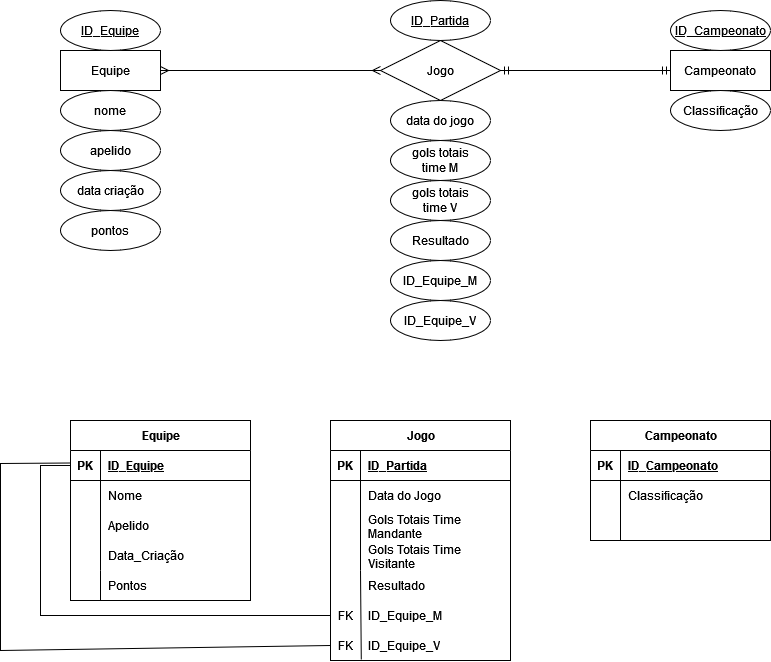

The diagram above was exported from draw.io. Its source (the exported page's mxGraphModel, read from the mxfile embedded in the PNG):
<mxGraphModel dx="3059" dy="1093" grid="1" gridSize="10" guides="1" tooltips="1" connect="1" arrows="1" fold="1" page="1" pageScale="1" pageWidth="827" pageHeight="1169" math="0" shadow="0">
  <root>
    <mxCell id="0" />
    <mxCell id="1" parent="0" />
    <mxCell id="q4-oFyvgTB7SzuClalit-473" value="Equipe" style="whiteSpace=wrap;html=1;align=center;" vertex="1" parent="1">
      <mxGeometry x="-310" y="130" width="100" height="40" as="geometry" />
    </mxCell>
    <mxCell id="q4-oFyvgTB7SzuClalit-474" value="Campeonato" style="whiteSpace=wrap;html=1;align=center;" vertex="1" parent="1">
      <mxGeometry x="300" y="130" width="100" height="40" as="geometry" />
    </mxCell>
    <mxCell id="q4-oFyvgTB7SzuClalit-475" value="Jogo" style="shape=rhombus;perimeter=rhombusPerimeter;whiteSpace=wrap;html=1;align=center;" vertex="1" parent="1">
      <mxGeometry x="10" y="120" width="120" height="60" as="geometry" />
    </mxCell>
    <mxCell id="q4-oFyvgTB7SzuClalit-476" value="ID_Partida" style="ellipse;whiteSpace=wrap;html=1;align=center;fontStyle=4;" vertex="1" parent="1">
      <mxGeometry x="20" y="80" width="100" height="40" as="geometry" />
    </mxCell>
    <mxCell id="q4-oFyvgTB7SzuClalit-477" value="data do jogo" style="ellipse;whiteSpace=wrap;html=1;align=center;" vertex="1" parent="1">
      <mxGeometry x="20" y="180" width="100" height="40" as="geometry" />
    </mxCell>
    <mxCell id="q4-oFyvgTB7SzuClalit-478" value="pontos" style="ellipse;whiteSpace=wrap;html=1;align=center;" vertex="1" parent="1">
      <mxGeometry x="-310" y="290" width="100" height="40" as="geometry" />
    </mxCell>
    <mxCell id="q4-oFyvgTB7SzuClalit-479" value="&lt;div&gt;gols totais&lt;/div&gt;&lt;div&gt;time M &lt;/div&gt;" style="ellipse;whiteSpace=wrap;html=1;align=center;" vertex="1" parent="1">
      <mxGeometry x="20" y="220" width="100" height="40" as="geometry" />
    </mxCell>
    <mxCell id="q4-oFyvgTB7SzuClalit-480" value="&lt;div&gt;gols totais&lt;/div&gt;&lt;div&gt;time V&lt;/div&gt;" style="ellipse;whiteSpace=wrap;html=1;align=center;" vertex="1" parent="1">
      <mxGeometry x="20" y="260" width="100" height="40" as="geometry" />
    </mxCell>
    <mxCell id="q4-oFyvgTB7SzuClalit-481" value="Resultado" style="ellipse;whiteSpace=wrap;html=1;align=center;" vertex="1" parent="1">
      <mxGeometry x="20" y="300" width="100" height="40" as="geometry" />
    </mxCell>
    <mxCell id="q4-oFyvgTB7SzuClalit-482" value="nome" style="ellipse;whiteSpace=wrap;html=1;align=center;" vertex="1" parent="1">
      <mxGeometry x="-310" y="170" width="100" height="40" as="geometry" />
    </mxCell>
    <mxCell id="q4-oFyvgTB7SzuClalit-483" value="apelido" style="ellipse;whiteSpace=wrap;html=1;align=center;" vertex="1" parent="1">
      <mxGeometry x="-310" y="210" width="100" height="40" as="geometry" />
    </mxCell>
    <mxCell id="q4-oFyvgTB7SzuClalit-484" value="data criação" style="ellipse;whiteSpace=wrap;html=1;align=center;" vertex="1" parent="1">
      <mxGeometry x="-310" y="250" width="100" height="40" as="geometry" />
    </mxCell>
    <mxCell id="q4-oFyvgTB7SzuClalit-485" value="ID_Campeonato" style="ellipse;whiteSpace=wrap;html=1;align=center;fontStyle=4;" vertex="1" parent="1">
      <mxGeometry x="300" y="90" width="100" height="40" as="geometry" />
    </mxCell>
    <mxCell id="q4-oFyvgTB7SzuClalit-486" value="" style="edgeStyle=entityRelationEdgeStyle;fontSize=12;html=1;endArrow=ERmany;startArrow=ERmany;rounded=0;exitX=1;exitY=0.5;exitDx=0;exitDy=0;" edge="1" source="q4-oFyvgTB7SzuClalit-473" target="q4-oFyvgTB7SzuClalit-475" parent="1">
      <mxGeometry width="100" height="100" relative="1" as="geometry">
        <mxPoint x="40" y="170" as="sourcePoint" />
        <mxPoint x="140" y="70" as="targetPoint" />
      </mxGeometry>
    </mxCell>
    <mxCell id="q4-oFyvgTB7SzuClalit-487" value="" style="edgeStyle=entityRelationEdgeStyle;fontSize=12;html=1;endArrow=ERmandOne;startArrow=ERmandOne;rounded=0;entryX=0;entryY=0.5;entryDx=0;entryDy=0;exitX=1;exitY=0.5;exitDx=0;exitDy=0;" edge="1" source="q4-oFyvgTB7SzuClalit-475" target="q4-oFyvgTB7SzuClalit-474" parent="1">
      <mxGeometry width="100" height="100" relative="1" as="geometry">
        <mxPoint x="40" y="170" as="sourcePoint" />
        <mxPoint x="140" y="70" as="targetPoint" />
      </mxGeometry>
    </mxCell>
    <mxCell id="q4-oFyvgTB7SzuClalit-488" value="Equipe" style="shape=table;startSize=30;container=1;collapsible=1;childLayout=tableLayout;fixedRows=1;rowLines=0;fontStyle=1;align=center;resizeLast=1;html=1;" vertex="1" parent="1">
      <mxGeometry x="-300" y="500" width="180" height="180" as="geometry" />
    </mxCell>
    <mxCell id="q4-oFyvgTB7SzuClalit-489" value="" style="shape=tableRow;horizontal=0;startSize=0;swimlaneHead=0;swimlaneBody=0;fillColor=none;collapsible=0;dropTarget=0;points=[[0,0.5],[1,0.5]];portConstraint=eastwest;top=0;left=0;right=0;bottom=1;" vertex="1" parent="q4-oFyvgTB7SzuClalit-488">
      <mxGeometry y="30" width="180" height="30" as="geometry" />
    </mxCell>
    <mxCell id="q4-oFyvgTB7SzuClalit-490" value="PK" style="shape=partialRectangle;connectable=0;fillColor=none;top=0;left=0;bottom=0;right=0;fontStyle=1;overflow=hidden;whiteSpace=wrap;html=1;" vertex="1" parent="q4-oFyvgTB7SzuClalit-489">
      <mxGeometry width="30" height="30" as="geometry">
        <mxRectangle width="30" height="30" as="alternateBounds" />
      </mxGeometry>
    </mxCell>
    <mxCell id="q4-oFyvgTB7SzuClalit-491" value="ID_Equipe" style="shape=partialRectangle;connectable=0;fillColor=none;top=0;left=0;bottom=0;right=0;align=left;spacingLeft=6;fontStyle=5;overflow=hidden;whiteSpace=wrap;html=1;" vertex="1" parent="q4-oFyvgTB7SzuClalit-489">
      <mxGeometry x="30" width="150" height="30" as="geometry">
        <mxRectangle width="150" height="30" as="alternateBounds" />
      </mxGeometry>
    </mxCell>
    <mxCell id="q4-oFyvgTB7SzuClalit-492" value="" style="shape=tableRow;horizontal=0;startSize=0;swimlaneHead=0;swimlaneBody=0;fillColor=none;collapsible=0;dropTarget=0;points=[[0,0.5],[1,0.5]];portConstraint=eastwest;top=0;left=0;right=0;bottom=0;" vertex="1" parent="q4-oFyvgTB7SzuClalit-488">
      <mxGeometry y="60" width="180" height="30" as="geometry" />
    </mxCell>
    <mxCell id="q4-oFyvgTB7SzuClalit-493" value="" style="shape=partialRectangle;connectable=0;fillColor=none;top=0;left=0;bottom=0;right=0;editable=1;overflow=hidden;whiteSpace=wrap;html=1;" vertex="1" parent="q4-oFyvgTB7SzuClalit-492">
      <mxGeometry width="30" height="30" as="geometry">
        <mxRectangle width="30" height="30" as="alternateBounds" />
      </mxGeometry>
    </mxCell>
    <mxCell id="q4-oFyvgTB7SzuClalit-494" value="Nome" style="shape=partialRectangle;connectable=0;fillColor=none;top=0;left=0;bottom=0;right=0;align=left;spacingLeft=6;overflow=hidden;whiteSpace=wrap;html=1;" vertex="1" parent="q4-oFyvgTB7SzuClalit-492">
      <mxGeometry x="30" width="150" height="30" as="geometry">
        <mxRectangle width="150" height="30" as="alternateBounds" />
      </mxGeometry>
    </mxCell>
    <mxCell id="q4-oFyvgTB7SzuClalit-495" value="" style="shape=tableRow;horizontal=0;startSize=0;swimlaneHead=0;swimlaneBody=0;fillColor=none;collapsible=0;dropTarget=0;points=[[0,0.5],[1,0.5]];portConstraint=eastwest;top=0;left=0;right=0;bottom=0;" vertex="1" parent="q4-oFyvgTB7SzuClalit-488">
      <mxGeometry y="90" width="180" height="30" as="geometry" />
    </mxCell>
    <mxCell id="q4-oFyvgTB7SzuClalit-496" value="" style="shape=partialRectangle;connectable=0;fillColor=none;top=0;left=0;bottom=0;right=0;editable=1;overflow=hidden;whiteSpace=wrap;html=1;" vertex="1" parent="q4-oFyvgTB7SzuClalit-495">
      <mxGeometry width="30" height="30" as="geometry">
        <mxRectangle width="30" height="30" as="alternateBounds" />
      </mxGeometry>
    </mxCell>
    <mxCell id="q4-oFyvgTB7SzuClalit-497" value="Apelido" style="shape=partialRectangle;connectable=0;fillColor=none;top=0;left=0;bottom=0;right=0;align=left;spacingLeft=6;overflow=hidden;whiteSpace=wrap;html=1;" vertex="1" parent="q4-oFyvgTB7SzuClalit-495">
      <mxGeometry x="30" width="150" height="30" as="geometry">
        <mxRectangle width="150" height="30" as="alternateBounds" />
      </mxGeometry>
    </mxCell>
    <mxCell id="q4-oFyvgTB7SzuClalit-498" value="" style="shape=tableRow;horizontal=0;startSize=0;swimlaneHead=0;swimlaneBody=0;fillColor=none;collapsible=0;dropTarget=0;points=[[0,0.5],[1,0.5]];portConstraint=eastwest;top=0;left=0;right=0;bottom=0;" vertex="1" parent="q4-oFyvgTB7SzuClalit-488">
      <mxGeometry y="120" width="180" height="30" as="geometry" />
    </mxCell>
    <mxCell id="q4-oFyvgTB7SzuClalit-499" value="" style="shape=partialRectangle;connectable=0;fillColor=none;top=0;left=0;bottom=0;right=0;editable=1;overflow=hidden;whiteSpace=wrap;html=1;" vertex="1" parent="q4-oFyvgTB7SzuClalit-498">
      <mxGeometry width="30" height="30" as="geometry">
        <mxRectangle width="30" height="30" as="alternateBounds" />
      </mxGeometry>
    </mxCell>
    <mxCell id="q4-oFyvgTB7SzuClalit-500" value="Data_Criação" style="shape=partialRectangle;connectable=0;fillColor=none;top=0;left=0;bottom=0;right=0;align=left;spacingLeft=6;overflow=hidden;whiteSpace=wrap;html=1;" vertex="1" parent="q4-oFyvgTB7SzuClalit-498">
      <mxGeometry x="30" width="150" height="30" as="geometry">
        <mxRectangle width="150" height="30" as="alternateBounds" />
      </mxGeometry>
    </mxCell>
    <mxCell id="q4-oFyvgTB7SzuClalit-501" value="Jogo" style="shape=table;startSize=30;container=1;collapsible=1;childLayout=tableLayout;fixedRows=1;rowLines=0;fontStyle=1;align=center;resizeLast=1;html=1;" vertex="1" parent="1">
      <mxGeometry x="-40" y="500" width="180" height="240" as="geometry" />
    </mxCell>
    <mxCell id="q4-oFyvgTB7SzuClalit-502" value="" style="shape=tableRow;horizontal=0;startSize=0;swimlaneHead=0;swimlaneBody=0;fillColor=none;collapsible=0;dropTarget=0;points=[[0,0.5],[1,0.5]];portConstraint=eastwest;top=0;left=0;right=0;bottom=1;" vertex="1" parent="q4-oFyvgTB7SzuClalit-501">
      <mxGeometry y="30" width="180" height="30" as="geometry" />
    </mxCell>
    <mxCell id="q4-oFyvgTB7SzuClalit-503" value="PK" style="shape=partialRectangle;connectable=0;fillColor=none;top=0;left=0;bottom=0;right=0;fontStyle=1;overflow=hidden;whiteSpace=wrap;html=1;" vertex="1" parent="q4-oFyvgTB7SzuClalit-502">
      <mxGeometry width="30" height="30" as="geometry">
        <mxRectangle width="30" height="30" as="alternateBounds" />
      </mxGeometry>
    </mxCell>
    <mxCell id="q4-oFyvgTB7SzuClalit-504" value="ID_Partida" style="shape=partialRectangle;connectable=0;fillColor=none;top=0;left=0;bottom=0;right=0;align=left;spacingLeft=6;fontStyle=5;overflow=hidden;whiteSpace=wrap;html=1;" vertex="1" parent="q4-oFyvgTB7SzuClalit-502">
      <mxGeometry x="30" width="150" height="30" as="geometry">
        <mxRectangle width="150" height="30" as="alternateBounds" />
      </mxGeometry>
    </mxCell>
    <mxCell id="q4-oFyvgTB7SzuClalit-505" value="" style="shape=tableRow;horizontal=0;startSize=0;swimlaneHead=0;swimlaneBody=0;fillColor=none;collapsible=0;dropTarget=0;points=[[0,0.5],[1,0.5]];portConstraint=eastwest;top=0;left=0;right=0;bottom=0;" vertex="1" parent="q4-oFyvgTB7SzuClalit-501">
      <mxGeometry y="60" width="180" height="30" as="geometry" />
    </mxCell>
    <mxCell id="q4-oFyvgTB7SzuClalit-506" value="" style="shape=partialRectangle;connectable=0;fillColor=none;top=0;left=0;bottom=0;right=0;editable=1;overflow=hidden;whiteSpace=wrap;html=1;" vertex="1" parent="q4-oFyvgTB7SzuClalit-505">
      <mxGeometry width="30" height="30" as="geometry">
        <mxRectangle width="30" height="30" as="alternateBounds" />
      </mxGeometry>
    </mxCell>
    <mxCell id="q4-oFyvgTB7SzuClalit-507" value="Data do Jogo" style="shape=partialRectangle;connectable=0;fillColor=none;top=0;left=0;bottom=0;right=0;align=left;spacingLeft=6;overflow=hidden;whiteSpace=wrap;html=1;" vertex="1" parent="q4-oFyvgTB7SzuClalit-505">
      <mxGeometry x="30" width="150" height="30" as="geometry">
        <mxRectangle width="150" height="30" as="alternateBounds" />
      </mxGeometry>
    </mxCell>
    <mxCell id="q4-oFyvgTB7SzuClalit-508" value="" style="shape=tableRow;horizontal=0;startSize=0;swimlaneHead=0;swimlaneBody=0;fillColor=none;collapsible=0;dropTarget=0;points=[[0,0.5],[1,0.5]];portConstraint=eastwest;top=0;left=0;right=0;bottom=0;" vertex="1" parent="q4-oFyvgTB7SzuClalit-501">
      <mxGeometry y="90" width="180" height="30" as="geometry" />
    </mxCell>
    <mxCell id="q4-oFyvgTB7SzuClalit-509" value="" style="shape=partialRectangle;connectable=0;fillColor=none;top=0;left=0;bottom=0;right=0;editable=1;overflow=hidden;whiteSpace=wrap;html=1;" vertex="1" parent="q4-oFyvgTB7SzuClalit-508">
      <mxGeometry width="30" height="30" as="geometry">
        <mxRectangle width="30" height="30" as="alternateBounds" />
      </mxGeometry>
    </mxCell>
    <mxCell id="q4-oFyvgTB7SzuClalit-510" value="Gols Totais Time Mandante" style="shape=partialRectangle;connectable=0;fillColor=none;top=0;left=0;bottom=0;right=0;align=left;spacingLeft=6;overflow=hidden;whiteSpace=wrap;html=1;" vertex="1" parent="q4-oFyvgTB7SzuClalit-508">
      <mxGeometry x="30" width="150" height="30" as="geometry">
        <mxRectangle width="150" height="30" as="alternateBounds" />
      </mxGeometry>
    </mxCell>
    <mxCell id="q4-oFyvgTB7SzuClalit-511" value="" style="shape=tableRow;horizontal=0;startSize=0;swimlaneHead=0;swimlaneBody=0;fillColor=none;collapsible=0;dropTarget=0;points=[[0,0.5],[1,0.5]];portConstraint=eastwest;top=0;left=0;right=0;bottom=0;" vertex="1" parent="q4-oFyvgTB7SzuClalit-501">
      <mxGeometry y="120" width="180" height="30" as="geometry" />
    </mxCell>
    <mxCell id="q4-oFyvgTB7SzuClalit-512" value="" style="shape=partialRectangle;connectable=0;fillColor=none;top=0;left=0;bottom=0;right=0;editable=1;overflow=hidden;whiteSpace=wrap;html=1;" vertex="1" parent="q4-oFyvgTB7SzuClalit-511">
      <mxGeometry width="30" height="30" as="geometry">
        <mxRectangle width="30" height="30" as="alternateBounds" />
      </mxGeometry>
    </mxCell>
    <mxCell id="q4-oFyvgTB7SzuClalit-513" value="Gols Totais Time Visitante" style="shape=partialRectangle;connectable=0;fillColor=none;top=0;left=0;bottom=0;right=0;align=left;spacingLeft=6;overflow=hidden;whiteSpace=wrap;html=1;" vertex="1" parent="q4-oFyvgTB7SzuClalit-511">
      <mxGeometry x="30" width="150" height="30" as="geometry">
        <mxRectangle width="150" height="30" as="alternateBounds" />
      </mxGeometry>
    </mxCell>
    <mxCell id="q4-oFyvgTB7SzuClalit-514" value="" style="shape=tableRow;horizontal=0;startSize=0;swimlaneHead=0;swimlaneBody=0;fillColor=none;collapsible=0;dropTarget=0;points=[[0,0.5],[1,0.5]];portConstraint=eastwest;top=0;left=0;right=0;bottom=0;" vertex="1" parent="1">
      <mxGeometry x="-40" y="650" width="180" height="30" as="geometry" />
    </mxCell>
    <mxCell id="q4-oFyvgTB7SzuClalit-515" value="" style="shape=partialRectangle;connectable=0;fillColor=none;top=0;left=0;bottom=0;right=0;editable=1;overflow=hidden;whiteSpace=wrap;html=1;" vertex="1" parent="q4-oFyvgTB7SzuClalit-514">
      <mxGeometry width="30" height="30" as="geometry">
        <mxRectangle width="30" height="30" as="alternateBounds" />
      </mxGeometry>
    </mxCell>
    <mxCell id="q4-oFyvgTB7SzuClalit-516" value="Resultado" style="shape=partialRectangle;connectable=0;fillColor=none;top=0;left=0;bottom=0;right=0;align=left;spacingLeft=6;overflow=hidden;whiteSpace=wrap;html=1;" vertex="1" parent="q4-oFyvgTB7SzuClalit-514">
      <mxGeometry x="30" width="150" height="30" as="geometry">
        <mxRectangle width="150" height="30" as="alternateBounds" />
      </mxGeometry>
    </mxCell>
    <mxCell id="q4-oFyvgTB7SzuClalit-517" value="" style="shape=tableRow;horizontal=0;startSize=0;swimlaneHead=0;swimlaneBody=0;fillColor=none;collapsible=0;dropTarget=0;points=[[0,0.5],[1,0.5]];portConstraint=eastwest;top=0;left=0;right=0;bottom=0;" vertex="1" parent="1">
      <mxGeometry x="-40" y="680" width="180" height="30" as="geometry" />
    </mxCell>
    <mxCell id="q4-oFyvgTB7SzuClalit-518" value="FK" style="shape=partialRectangle;connectable=0;fillColor=none;top=0;left=0;bottom=0;right=0;editable=1;overflow=hidden;whiteSpace=wrap;html=1;" vertex="1" parent="q4-oFyvgTB7SzuClalit-517">
      <mxGeometry width="30" height="30" as="geometry">
        <mxRectangle width="30" height="30" as="alternateBounds" />
      </mxGeometry>
    </mxCell>
    <mxCell id="q4-oFyvgTB7SzuClalit-519" value="ID_Equipe_M" style="shape=partialRectangle;connectable=0;fillColor=none;top=0;left=0;bottom=0;right=0;align=left;spacingLeft=6;overflow=hidden;whiteSpace=wrap;html=1;" vertex="1" parent="q4-oFyvgTB7SzuClalit-517">
      <mxGeometry x="30" width="150" height="30" as="geometry">
        <mxRectangle width="150" height="30" as="alternateBounds" />
      </mxGeometry>
    </mxCell>
    <mxCell id="q4-oFyvgTB7SzuClalit-520" value="" style="shape=tableRow;horizontal=0;startSize=0;swimlaneHead=0;swimlaneBody=0;fillColor=none;collapsible=0;dropTarget=0;points=[[0,0.5],[1,0.5]];portConstraint=eastwest;top=0;left=0;right=0;bottom=0;" vertex="1" parent="1">
      <mxGeometry x="-40" y="710" width="180" height="30" as="geometry" />
    </mxCell>
    <mxCell id="q4-oFyvgTB7SzuClalit-521" value="FK" style="shape=partialRectangle;connectable=0;fillColor=none;top=0;left=0;bottom=0;right=0;editable=1;overflow=hidden;whiteSpace=wrap;html=1;" vertex="1" parent="q4-oFyvgTB7SzuClalit-520">
      <mxGeometry width="30" height="30" as="geometry">
        <mxRectangle width="30" height="30" as="alternateBounds" />
      </mxGeometry>
    </mxCell>
    <mxCell id="q4-oFyvgTB7SzuClalit-522" value="ID_Equipe_V" style="shape=partialRectangle;connectable=0;fillColor=none;top=0;left=0;bottom=0;right=0;align=left;spacingLeft=6;overflow=hidden;whiteSpace=wrap;html=1;" vertex="1" parent="q4-oFyvgTB7SzuClalit-520">
      <mxGeometry x="30" width="150" height="30" as="geometry">
        <mxRectangle width="150" height="30" as="alternateBounds" />
      </mxGeometry>
    </mxCell>
    <mxCell id="q4-oFyvgTB7SzuClalit-523" value="" style="endArrow=none;html=1;rounded=0;entryX=0.156;entryY=1.1;entryDx=0;entryDy=0;entryPerimeter=0;exitX=0.171;exitY=0.967;exitDx=0;exitDy=0;exitPerimeter=0;" edge="1" source="q4-oFyvgTB7SzuClalit-520" parent="1">
      <mxGeometry width="50" height="50" relative="1" as="geometry">
        <mxPoint x="-10" y="730" as="sourcePoint" />
        <mxPoint x="-10.000000000000057" y="650" as="targetPoint" />
      </mxGeometry>
    </mxCell>
    <mxCell id="q4-oFyvgTB7SzuClalit-524" value="" style="shape=partialRectangle;connectable=0;fillColor=none;top=0;left=0;bottom=0;right=0;editable=1;overflow=hidden;whiteSpace=wrap;html=1;" vertex="1" parent="1">
      <mxGeometry x="-30" y="600" width="30" height="30" as="geometry">
        <mxRectangle width="30" height="30" as="alternateBounds" />
      </mxGeometry>
    </mxCell>
    <mxCell id="q4-oFyvgTB7SzuClalit-525" value="Campeonato" style="shape=table;startSize=30;container=1;collapsible=1;childLayout=tableLayout;fixedRows=1;rowLines=0;fontStyle=1;align=center;resizeLast=1;html=1;" vertex="1" parent="1">
      <mxGeometry x="220" y="500" width="180" height="120" as="geometry" />
    </mxCell>
    <mxCell id="q4-oFyvgTB7SzuClalit-526" value="" style="shape=tableRow;horizontal=0;startSize=0;swimlaneHead=0;swimlaneBody=0;fillColor=none;collapsible=0;dropTarget=0;points=[[0,0.5],[1,0.5]];portConstraint=eastwest;top=0;left=0;right=0;bottom=1;" vertex="1" parent="q4-oFyvgTB7SzuClalit-525">
      <mxGeometry y="30" width="180" height="30" as="geometry" />
    </mxCell>
    <mxCell id="q4-oFyvgTB7SzuClalit-527" value="PK" style="shape=partialRectangle;connectable=0;fillColor=none;top=0;left=0;bottom=0;right=0;fontStyle=1;overflow=hidden;whiteSpace=wrap;html=1;" vertex="1" parent="q4-oFyvgTB7SzuClalit-526">
      <mxGeometry width="30" height="30" as="geometry">
        <mxRectangle width="30" height="30" as="alternateBounds" />
      </mxGeometry>
    </mxCell>
    <mxCell id="q4-oFyvgTB7SzuClalit-528" value="ID_Campeonato" style="shape=partialRectangle;connectable=0;fillColor=none;top=0;left=0;bottom=0;right=0;align=left;spacingLeft=6;fontStyle=5;overflow=hidden;whiteSpace=wrap;html=1;" vertex="1" parent="q4-oFyvgTB7SzuClalit-526">
      <mxGeometry x="30" width="150" height="30" as="geometry">
        <mxRectangle width="150" height="30" as="alternateBounds" />
      </mxGeometry>
    </mxCell>
    <mxCell id="q4-oFyvgTB7SzuClalit-529" value="" style="shape=tableRow;horizontal=0;startSize=0;swimlaneHead=0;swimlaneBody=0;fillColor=none;collapsible=0;dropTarget=0;points=[[0,0.5],[1,0.5]];portConstraint=eastwest;top=0;left=0;right=0;bottom=0;" vertex="1" parent="q4-oFyvgTB7SzuClalit-525">
      <mxGeometry y="60" width="180" height="30" as="geometry" />
    </mxCell>
    <mxCell id="q4-oFyvgTB7SzuClalit-530" value="" style="shape=partialRectangle;connectable=0;fillColor=none;top=0;left=0;bottom=0;right=0;editable=1;overflow=hidden;whiteSpace=wrap;html=1;" vertex="1" parent="q4-oFyvgTB7SzuClalit-529">
      <mxGeometry width="30" height="30" as="geometry">
        <mxRectangle width="30" height="30" as="alternateBounds" />
      </mxGeometry>
    </mxCell>
    <mxCell id="q4-oFyvgTB7SzuClalit-531" value="Classificação" style="shape=partialRectangle;connectable=0;fillColor=none;top=0;left=0;bottom=0;right=0;align=left;spacingLeft=6;overflow=hidden;whiteSpace=wrap;html=1;" vertex="1" parent="q4-oFyvgTB7SzuClalit-529">
      <mxGeometry x="30" width="150" height="30" as="geometry">
        <mxRectangle width="150" height="30" as="alternateBounds" />
      </mxGeometry>
    </mxCell>
    <mxCell id="q4-oFyvgTB7SzuClalit-532" value="" style="shape=tableRow;horizontal=0;startSize=0;swimlaneHead=0;swimlaneBody=0;fillColor=none;collapsible=0;dropTarget=0;points=[[0,0.5],[1,0.5]];portConstraint=eastwest;top=0;left=0;right=0;bottom=0;" vertex="1" parent="q4-oFyvgTB7SzuClalit-525">
      <mxGeometry y="90" width="180" height="30" as="geometry" />
    </mxCell>
    <mxCell id="q4-oFyvgTB7SzuClalit-533" value="" style="shape=partialRectangle;connectable=0;fillColor=none;top=0;left=0;bottom=0;right=0;editable=1;overflow=hidden;whiteSpace=wrap;html=1;" vertex="1" parent="q4-oFyvgTB7SzuClalit-532">
      <mxGeometry width="30" height="30" as="geometry">
        <mxRectangle width="30" height="30" as="alternateBounds" />
      </mxGeometry>
    </mxCell>
    <mxCell id="q4-oFyvgTB7SzuClalit-534" value="" style="shape=partialRectangle;connectable=0;fillColor=none;top=0;left=0;bottom=0;right=0;align=left;spacingLeft=6;overflow=hidden;whiteSpace=wrap;html=1;" vertex="1" parent="q4-oFyvgTB7SzuClalit-532">
      <mxGeometry x="30" width="150" height="30" as="geometry">
        <mxRectangle width="150" height="30" as="alternateBounds" />
      </mxGeometry>
    </mxCell>
    <mxCell id="q4-oFyvgTB7SzuClalit-535" value="" style="endArrow=none;html=1;rounded=0;entryX=0;entryY=0.5;entryDx=0;entryDy=0;exitX=0;exitY=0.5;exitDx=0;exitDy=0;" edge="1" source="q4-oFyvgTB7SzuClalit-517" target="q4-oFyvgTB7SzuClalit-489" parent="1">
      <mxGeometry width="50" height="50" relative="1" as="geometry">
        <mxPoint x="-50" y="710" as="sourcePoint" />
        <mxPoint x="220" y="690" as="targetPoint" />
        <Array as="points">
          <mxPoint x="-330" y="695" />
          <mxPoint x="-330" y="545" />
        </Array>
      </mxGeometry>
    </mxCell>
    <mxCell id="q4-oFyvgTB7SzuClalit-536" value="" style="endArrow=none;html=1;rounded=0;entryX=0;entryY=0.5;entryDx=0;entryDy=0;exitX=0;exitY=0.5;exitDx=0;exitDy=0;" edge="1" source="q4-oFyvgTB7SzuClalit-520" parent="1">
      <mxGeometry width="50" height="50" relative="1" as="geometry">
        <mxPoint x="-40" y="790" as="sourcePoint" />
        <mxPoint x="-300" y="542.5" as="targetPoint" />
        <Array as="points">
          <mxPoint x="-370" y="730" />
          <mxPoint x="-370" y="543" />
        </Array>
      </mxGeometry>
    </mxCell>
    <mxCell id="q4-oFyvgTB7SzuClalit-537" value="&lt;u&gt;ID_Equipe&lt;/u&gt;" style="ellipse;whiteSpace=wrap;html=1;align=center;fontStyle=4;" vertex="1" parent="1">
      <mxGeometry x="-310" y="90" width="100" height="40" as="geometry" />
    </mxCell>
    <mxCell id="q4-oFyvgTB7SzuClalit-538" value="Pontos" style="shape=partialRectangle;connectable=0;fillColor=none;top=0;left=0;bottom=0;right=0;align=left;spacingLeft=6;overflow=hidden;whiteSpace=wrap;html=1;" vertex="1" parent="1">
      <mxGeometry x="-270" y="650" width="150" height="30" as="geometry">
        <mxRectangle width="150" height="30" as="alternateBounds" />
      </mxGeometry>
    </mxCell>
    <mxCell id="q4-oFyvgTB7SzuClalit-539" value="" style="endArrow=none;html=1;rounded=0;" edge="1" parent="1">
      <mxGeometry width="50" height="50" relative="1" as="geometry">
        <mxPoint x="-270" y="680" as="sourcePoint" />
        <mxPoint x="-270" y="650" as="targetPoint" />
      </mxGeometry>
    </mxCell>
    <mxCell id="q4-oFyvgTB7SzuClalit-540" value="Classificação" style="ellipse;whiteSpace=wrap;html=1;align=center;" vertex="1" parent="1">
      <mxGeometry x="300" y="170" width="100" height="40" as="geometry" />
    </mxCell>
    <mxCell id="q4-oFyvgTB7SzuClalit-541" value="ID_Equipe_M" style="ellipse;whiteSpace=wrap;html=1;align=center;" vertex="1" parent="1">
      <mxGeometry x="20" y="340" width="100" height="40" as="geometry" />
    </mxCell>
    <mxCell id="q4-oFyvgTB7SzuClalit-542" value="ID_Equipe_V" style="ellipse;whiteSpace=wrap;html=1;align=center;" vertex="1" parent="1">
      <mxGeometry x="20" y="380" width="100" height="40" as="geometry" />
    </mxCell>
  </root>
</mxGraphModel>